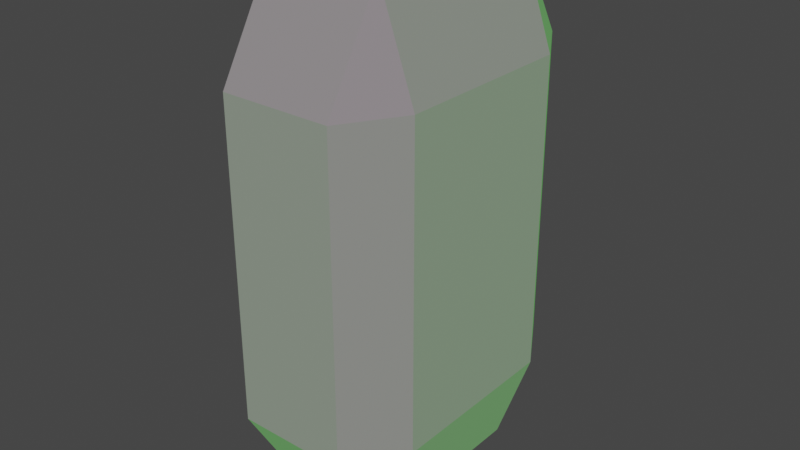 # Source: gem1.blend  (saved by Blender 3.6.11; exported with 4.5.12 LTS)
import bpy
from mathutils import Matrix  # noqa: F401  (used for matrix-valued properties, if any)

bpy.ops.wm.read_factory_settings(use_empty=True)
scene = bpy.context.scene
scene.name = 'Scene'

# ---- collections
col_collection = bpy.data.collections.new('Collection'); scene.collection.children.link(col_collection)

# ---- images (referenced by path relative to the original .blend; pixels are not part of the script)
import os
ASSET_DIR = os.environ.get("B2B_ASSET_DIR", "")  # directory of the original .blend (textures are referenced by path, not embedded)
HERE = os.path.dirname(os.path.abspath(__file__))  # packed textures are extracted next to this script under _unpacked/

def load_image(name, relpath, width, height, colorspace="sRGB"):
    """Load a texture the original file referenced (path relative to the .blend, or extracted next to this script)."""
    p = next((c for c in (os.path.join(HERE, relpath), os.path.join(ASSET_DIR, relpath)) if relpath and os.path.exists(c)), "")
    if p:
        img = bpy.data.images.load(p, check_existing=True)
        img.name = name
    else:  # same state as the original file: an image datablock whose file is absent (Cycles renders it pink)
        img = bpy.data.images.new(name, width, height)
        img.source = "FILE"
        img.filepath = "//" + (relpath or name)
    img.colorspace_settings.name = colorspace
    return img
img_colorgrid_png = load_image('ColorGrid.png', 'ColorGrid.png', 1024, 1024, 'sRGB')

# ---- materials (node trees are filled in below, after node groups)
mat_material = bpy.data.materials.new('Material')
mat_material.alpha_threshold = 0.0
mat_material.use_transparent_shadow = False
mat_material.roughness = 0.5
mat_material.line_color = (0.0, 0.0, 0.0, 1.0)

# ---- material node trees
mat_material.use_nodes = True; mat_material.node_tree.nodes.clear()
_N = mat_material.node_tree.nodes; _L = mat_material.node_tree.links
n0 = _N.new('ShaderNodeOutputMaterial'); n0.name = 'Material Output'; n0.location = (295, 451)
n1 = _N.new('ShaderNodeBsdfPrincipled'); n1.name = 'Principled BSDF'; n1.location = (5, 451)
n1.distribution = 'GGX'
n1.subsurface_method = 'RANDOM_WALK_SKIN'
n1.inputs[1].default_value = 0.7909
n1.inputs[2].default_value = 0.0
n1.inputs[3].default_value = 1.45
n1.inputs[27].default_value = (0.01387, 0.2085, 0.00359, 1.0)
n1.inputs[28].default_value = 1.0
n2 = _N.new('ShaderNodeTexImage'); n2.name = 'Image Texture'; n2.location = (-285, 431)
n2.image = img_colorgrid_png
_L.new(n1.outputs[0], n0.inputs[0])
_L.new(n2.outputs[0], n1.inputs[0])
n0.is_active_output = True

# ---- world
world_world = bpy.data.worlds.new('World'); scene.world = world_world
world_world.use_nodes = True; world_world.node_tree.nodes.clear()
_N = world_world.node_tree.nodes; _L = world_world.node_tree.links
n0 = _N.new('ShaderNodeOutputWorld'); n0.name = 'World Output'; n0.location = (300, 300)
n1 = _N.new('ShaderNodeBackground'); n1.name = 'Background'; n1.location = (10, 300)
n1.inputs[0].default_value = (0.05088, 0.05088, 0.05088, 1.0)
_L.new(n1.outputs[0], n0.inputs[0])
n0.is_active_output = True
world_world.color = (0.05088, 0.05088, 0.05088)
world_world.use_sun_shadow = False
world_world.sun_shadow_jitter_overblur = 0.0

# ---- meshes
me_cube_001 = bpy.data.meshes.new('Cube.001')
me_cube_001.from_pydata([(-0.5428, -0.5428, -1.0), (-0.5428, -1.0, -0.6669), (-1.0, -0.5428, -0.6669), (-0.5428, -1.0, 0.3843), (-0.5428, -0.5428, 0.7174), (-1.0, -0.5428, 0.3843), (-0.5428, 0.8997, -1.0), (-1.0, 0.8997, -0.6669), (-0.5428, 1.357, -0.6669), (-0.5428, 0.8997, 0.7174), (-0.5428, 1.357, 0.3843), (-1.0, 0.8997, 0.3843), (0.8997, -0.5428, -1.0), (1.357, -0.5428, -0.6669), (0.8997, -1.0, -0.6669), (0.8997, -0.5428, 0.7174), (0.8997, -1.0, 0.3843), (1.357, -0.5428, 0.3843), (0.8997, 0.8997, -1.0), (0.8997, 1.357, -0.6669), (1.357, 0.8997, -0.6669), (0.8997, 0.8997, 0.7174), (1.357, 0.8997, 0.3843), (0.8997, 1.357, 0.3843)], [], [(14, 16, 3, 1), (20, 22, 17, 13), (21, 9, 4, 15), (2, 5, 11, 7), (8, 10, 23, 19), (0, 1, 2), (3, 4, 5), (6, 7, 8), (9, 10, 11), (12, 13, 14), (15, 16, 17), (18, 19, 20), (21, 22, 23), (6, 0, 2, 7), (1, 3, 5, 2), (4, 9, 11, 5), (10, 8, 7, 11), (18, 6, 8, 19), (9, 21, 23, 10), (22, 20, 19, 23), (12, 18, 20, 13), (21, 15, 17, 22), (16, 14, 13, 17), (0, 12, 14, 1), (15, 4, 3, 16), (6, 18, 12, 0)])
_uv = me_cube_001.uv_layers.new(name='UVMap')
_uv.uv.foreach_set('vector', [0.8377, 0.8085, 0.7836, 0.8122, 0.7859, 0.8167, 0.837, 0.8132, 0.8412, 0.8487, 0.7847, 0.8523, 0.7833, 0.8205, 0.8387, 0.8167, 0.7681, 0.8542, 0.7712, 0.8565, 0.7702, 0.827, 0.767, 0.823, 0.8374, 0.8237, 0.7869, 0.8271, 0.7883, 0.8562, 0.8397, 0.8529, 0.8407, 0.8618, 0.7881, 0.8651, 0.7859, 0.8633, 0.8417, 0.8598, 0.8541, 0.8213, 0.837, 0.8132, 0.8374, 0.8237, 0.7859, 0.8167, 0.7702, 0.827, 0.7869, 0.8271, 0.8567, 0.8511, 0.8397, 0.8529, 0.8407, 0.8618, 0.7712, 0.8565, 0.7881, 0.8651, 0.7883, 0.8562, 0.8559, 0.817, 0.8387, 0.8167, 0.8377, 0.8085, 0.767, 0.823, 0.7836, 0.8122, 0.7833, 0.8205, 0.8586, 0.8485, 0.8417, 0.8598, 0.8412, 0.8487, 0.7681, 0.8542, 0.7847, 0.8523, 0.7859, 0.8633, 0.8567, 0.8511, 0.8541, 0.8213, 0.8374, 0.8237, 0.8397, 0.8529, 0.837, 0.8132, 0.7859, 0.8167, 0.7869, 0.8271, 0.8374, 0.8237, 0.7702, 0.827, 0.7712, 0.8565, 0.7883, 0.8562, 0.7869, 0.8271, 0.7881, 0.8651, 0.8407, 0.8618, 0.8397, 0.8529, 0.7883, 0.8562, 0.8586, 0.8485, 0.8567, 0.8511, 0.8407, 0.8618, 0.8417, 0.8598, 0.7712, 0.8565, 0.7681, 0.8542, 0.7859, 0.8633, 0.7881, 0.8651, 0.7847, 0.8523, 0.8412, 0.8487, 0.8417, 0.8598, 0.7859, 0.8633, 0.8559, 0.817, 0.8586, 0.8485, 0.8412, 0.8487, 0.8387, 0.8167, 0.7681, 0.8542, 0.767, 0.823, 0.7833, 0.8205, 0.7847, 0.8523, 0.7836, 0.8122, 0.8377, 0.8085, 0.8387, 0.8167, 0.7833, 0.8205, 0.8541, 0.8213, 0.8559, 0.817, 0.8377, 0.8085, 0.837, 0.8132, 0.767, 0.823, 0.7702, 0.827, 0.7859, 0.8167, 0.7836, 0.8122, 0.8567, 0.8511, 0.8586, 0.8485, 0.8559, 0.817, 0.8541, 0.8213])
me_cube_001.materials.append(mat_material)
me_cube_001.update()

# ---- objects
ob_cube = bpy.data.objects.new('Cube', me_cube_001)

# ---- transforms, parenting, visibility, modifiers, constraints
ob_cube.location = (-0.1746, 0.0, 0.0)
ob_cube.scale = (0.6066, 1.0, 2.363)

# ---- collection membership
col_collection.objects.link(ob_cube)

# ---- scene / render settings (as saved in the file)
scene.frame_start = 1; scene.frame_end = 250; scene.frame_set(1)
scene.render.engine = 'BLENDER_EEVEE_NEXT'
scene.cycles.sampling_pattern = 'TABULATED_SOBOL'
scene.view_settings.view_transform = 'Filmic'
bpy.context.view_layer.update()

# ---- added for rendering (the .blend has no active camera and no usable light): camera, sun
cam_auto = bpy.data.cameras.new('AutoCamera')
cam_auto.lens = 50.0
cam_auto.sensor_width = 36.0
cam_auto.clip_end = 1000.0
ob_auto_camera = bpy.data.objects.new('AutoCamera', cam_auto)
scene.collection.objects.link(ob_auto_camera)
ob_auto_camera.location = (4.47291, -5.26869, 3.29751)
ob_auto_camera.rotation_euler = (1.09748, -7.21219e-08, 0.694738)
scene.camera = ob_auto_camera
light_auto_sun = bpy.data.lights.new('AutoSun', 'SUN')
light_auto_sun.energy = 3.0
light_auto_sun.angle = 0.0523599
ob_auto_sun = bpy.data.objects.new('AutoSun', light_auto_sun)
scene.collection.objects.link(ob_auto_sun)
ob_auto_sun.rotation_euler = (0.872665, 0.174533, 0.523599)
bpy.context.view_layer.update()
